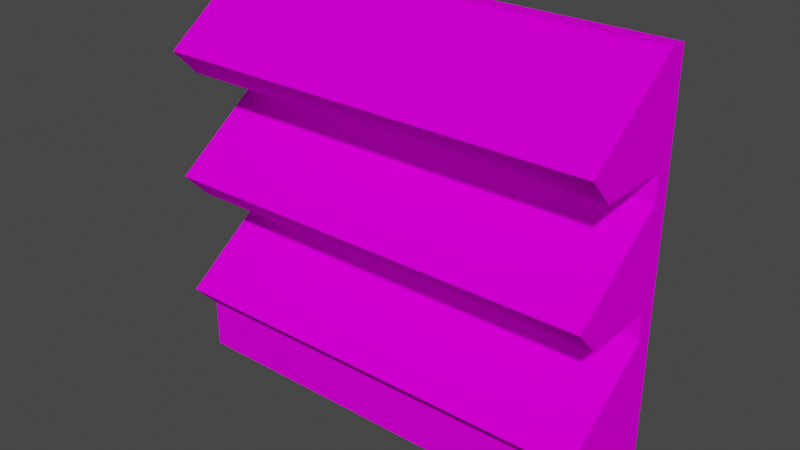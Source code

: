 # Source: StoreVeggieShelf01.blend  (saved by Blender 3.6.11; exported with 4.5.12 LTS)
import bpy
from mathutils import Matrix  # noqa: F401  (used for matrix-valued properties, if any)

bpy.ops.wm.read_factory_settings(use_empty=True)
scene = bpy.context.scene
scene.name = 'Scene'

# ---- collections
col_collection = bpy.data.collections.new('Collection'); scene.collection.children.link(col_collection)

# ---- images (referenced by path relative to the original .blend; pixels are not part of the script)
import os
ASSET_DIR = os.environ.get("B2B_ASSET_DIR", "")  # directory of the original .blend (textures are referenced by path, not embedded)
HERE = os.path.dirname(os.path.abspath(__file__))  # packed textures are extracted next to this script under _unpacked/

def load_image(name, relpath, width, height, colorspace="sRGB"):
    """Load a texture the original file referenced (path relative to the .blend, or extracted next to this script)."""
    p = next((c for c in (os.path.join(HERE, relpath), os.path.join(ASSET_DIR, relpath)) if relpath and os.path.exists(c)), "")
    if p:
        img = bpy.data.images.load(p, check_existing=True)
        img.name = name
    else:  # same state as the original file: an image datablock whose file is absent (Cycles renders it pink)
        img = bpy.data.images.new(name, width, height)
        img.source = "FILE"
        img.filepath = "//" + (relpath or name)
    img.colorspace_settings.name = colorspace
    return img
img_storeveggieshelf01_a_png_001 = load_image('StoreVeggieShelf01_a.png.001', 'StoreVeggieShelf01_a.png', 1024, 1024, 'sRGB')

# ---- materials (node trees are filled in below, after node groups)
mat_material = bpy.data.materials.new('Material')
mat_material.alpha_threshold = 0.0
mat_material.use_transparent_shadow = False
mat_material.roughness = 0.5
mat_material.line_color = (0.0, 0.0, 0.0, 1.0)

# ---- material node trees
mat_material.use_nodes = True; mat_material.node_tree.nodes.clear()
_N = mat_material.node_tree.nodes; _L = mat_material.node_tree.links
n0 = _N.new('ShaderNodeOutputMaterial'); n0.name = 'Material Output'; n0.location = (300, 300)
n1 = _N.new('ShaderNodeBsdfPrincipled'); n1.name = 'Principled BSDF'; n1.location = (10, 300)
n1.distribution = 'GGX'
n1.subsurface_method = 'RANDOM_WALK_SKIN'
n1.inputs[3].default_value = 1.45
n1.inputs[13].default_value = 0.0
n1.inputs[27].default_value = (0.0, 0.0, 0.0, 1.0)
n1.inputs[28].default_value = 1.0
n2 = _N.new('ShaderNodeTexImage'); n2.name = 'Image Texture'; n2.location = (-280, 280)
n2.image = img_storeveggieshelf01_a_png_001
n2.interpolation = 'Closest'
_L.new(n1.outputs[0], n0.inputs[0])
_L.new(n2.outputs[0], n1.inputs[0])
n0.is_active_output = True

# ---- world
world_world = bpy.data.worlds.new('World'); scene.world = world_world
world_world.use_nodes = True; world_world.node_tree.nodes.clear()
_N = world_world.node_tree.nodes; _L = world_world.node_tree.links
n0 = _N.new('ShaderNodeOutputWorld'); n0.name = 'World Output'; n0.location = (300, 300)
n1 = _N.new('ShaderNodeBackground'); n1.name = 'Background'; n1.location = (10, 300)
n1.inputs[0].default_value = (0.05088, 0.05088, 0.05088, 1.0)
_L.new(n1.outputs[0], n0.inputs[0])
n0.is_active_output = True
world_world.color = (0.05088, 0.05088, 0.05088)
world_world.use_sun_shadow = False
world_world.sun_shadow_jitter_overblur = 0.0

# ---- meshes
me_cube = bpy.data.meshes.new('Cube')
me_cube.from_pydata([(1.25, 0.05, 2.257), (-1.25, 0.05, 0.2809), (1.25, -0.05, 2.257), (1.25, 0.05, 0.0), (-1.25, 0.05, 2.257), (-1.25, 0.05, 0.0), (-1.25, -0.05, 2.257), (1.25, 0.05, 0.2809), (1.25, 0.05, 0.2809), (-1.25, -0.05, 0.2809), (1.25, -0.05, 0.2809), (-1.25, 0.05, 0.2809), (1.25, -0.4651, 0.2809), (1.25, -0.4651, 0.0), (-1.25, -0.4651, 0.0), (-1.25, -0.4651, 0.2809), (-1.25, -0.6059, 0.4346), (-1.25, -0.05, 0.8368), (-1.25, -0.4651, 0.2809), (-1.25, -0.05, 0.2809), (1.25, -0.6059, 0.4346), (1.25, -0.4651, 0.2809), (1.25, -0.05, 0.2809), (-1.25, -0.6059, 1.145), (-1.25, -0.05, 1.547), (-1.25, -0.4651, 0.9909), (-1.25, -0.05, 0.9909), (1.25, -0.6059, 1.145), (1.25, -0.05, 1.547), (1.25, -0.4651, 0.9909), (1.25, -0.05, 0.9909), (-1.25, -0.6059, 1.855), (-1.25, -0.4651, 1.701), (-1.25, -0.05, 1.701), (1.25, -0.6059, 1.855), (1.25, -0.4651, 1.701), (1.25, -0.05, 1.701), (1.25, -0.05, 0.8368), (-1.25, -0.05, 2.257), (1.25, -0.05, 2.257), (-1.25, -0.6059, 1.855), (-1.25, -0.05, 2.257), (-1.25, -0.4651, 1.701), (-1.25, -0.05, 1.701)], [], [(0, 4, 6, 2), (10, 2, 6, 9), (9, 6, 4, 11), (8, 0, 2, 10), (12, 13, 3, 7), (14, 15, 1, 5), (13, 12, 15, 14), (16, 17, 19, 18), (21, 22, 37, 20), (20, 37, 17, 16), (18, 21, 20, 16), (23, 24, 26, 25), (25, 26, 30, 29), (29, 30, 28, 27), (27, 28, 24, 23), (25, 29, 27, 23), (32, 33, 36, 35), (35, 36, 39, 34), (34, 39, 38, 31), (32, 35, 34, 31), (40, 41, 43, 42)])
_uv = me_cube.uv_layers.new(name='UVMap')
_uv.uv.foreach_set('vector', [0.0, 0.4773, 0.4961, 0.4773, 0.4961, 0.5227, 0.0, 0.5227, 0.0, 0.5341, 0.0, 0.0, 0.4922, 0.0, 0.4922, 0.5341, 0.0, 0.4773, 0.4961, 0.4773, 0.4961, 0.5227, 0.0, 0.5227, 0.0, 0.4773, 0.4961, 0.4773, 0.4961, 0.5227, 0.0, 0.5227, 0.1406, 0.5341, 0.1406, 0.4545, 0.0, 0.4545, 0.0, 0.5341, 0.1211, 0.4545, 0.1211, 0.5341, 0.2578, 0.5341, 0.2578, 0.4545, 0.0, 0.4545, 0.0, 0.5341, 0.4961, 0.5341, 0.4961, 0.4545, 0.6875, 0.1818, 0.6875, 0.4545, 0.8125, 0.3239, 0.7461, 0.1932, 0.7461, 0.1932, 0.8125, 0.3239, 0.6914, 0.4489, 0.6875, 0.1818, 0.5, 0.5795, 0.5, 0.6989, 0.0, 0.6989, 0.0, 0.5795, 0.0, 0.5341, 0.4961, 0.5341, 0.4961, 0.5795, 0.0, 0.5795, 0.6875, 0.1818, 0.6875, 0.4545, 0.8125, 0.3239, 0.7461, 0.1932, 0.375, 0.25, 0.625, 0.25, 0.625, 0.5, 0.375, 0.5, 0.7461, 0.1932, 0.8125, 0.3239, 0.6875, 0.4545, 0.6875, 0.1818, 1.0, 0.767, 1.0, 0.8864, 0.5, 0.8864, 0.5, 0.767, 0.4961, 0.6989, 0.0, 0.6989, 0.0, 0.7557, 0.4961, 0.7557, 0.375, 0.25, 0.625, 0.25, 0.625, 0.5, 0.375, 0.5, 0.7461, 0.1932, 0.8125, 0.3239, 0.6875, 0.4545, 0.6875, 0.1818, 1.0, 1.0, 1.0, 0.8864, 0.5, 0.8864, 0.5, 1.0, 0.5, 0.875, 0.0, 0.875, 0.0, 0.9261, 0.5, 0.9261, 0.6875, 0.1818, 0.6875, 0.4545, 0.8125, 0.3239, 0.7461, 0.1932])
me_cube.materials.append(mat_material)
me_cube.use_mirror_vertex_groups = False
me_cube.update()

# ---- objects
ob_storeveggieshelf01 = bpy.data.objects.new('StoreVeggieShelf01', me_cube)

# ---- transforms, parenting, visibility, modifiers, constraints
ob_storeveggieshelf01.location = (0.0, 0.0, 0.0)
ob_storeveggieshelf01.lock_rotations_4d = False
ob_storeveggieshelf01.empty_display_type = 'ARROWS'
ob_storeveggieshelf01.lineart.crease_threshold = 0.0

# ---- collection membership
col_collection.objects.link(ob_storeveggieshelf01)

# ---- scene / render settings (as saved in the file)
scene.frame_start = 1; scene.frame_end = 250; scene.frame_set(1)
scene.render.engine = 'BLENDER_EEVEE_NEXT'
scene.cycles.sampling_pattern = 'TABULATED_SOBOL'
scene.view_settings.view_transform = 'Filmic'
bpy.context.view_layer.update()

# ---- added for rendering (the .blend has no active camera and no usable light): camera, sun
cam_auto = bpy.data.cameras.new('AutoCamera')
cam_auto.lens = 50.0
cam_auto.sensor_width = 36.0
cam_auto.clip_end = 1000.0
ob_auto_camera = bpy.data.objects.new('AutoCamera', cam_auto)
scene.collection.objects.link(ob_auto_camera)
ob_auto_camera.location = (3.17463, -4.0875, 3.66808)
ob_auto_camera.rotation_euler = (1.09748, -7.21219e-08, 0.694738)
scene.camera = ob_auto_camera
light_auto_sun = bpy.data.lights.new('AutoSun', 'SUN')
light_auto_sun.energy = 3.0
light_auto_sun.angle = 0.0523599
ob_auto_sun = bpy.data.objects.new('AutoSun', light_auto_sun)
scene.collection.objects.link(ob_auto_sun)
ob_auto_sun.rotation_euler = (0.872665, 0.174533, 0.523599)
bpy.context.view_layer.update()
